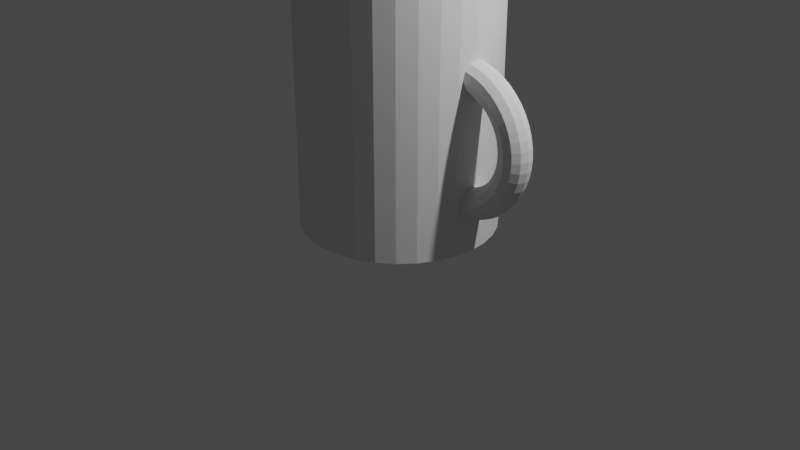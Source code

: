 # Source: study-room.blend  (saved by Blender 2.83.20; exported with 4.5.12 LTS)
import bpy
from mathutils import Matrix  # noqa: F401  (used for matrix-valued properties, if any)

bpy.ops.wm.read_factory_settings(use_empty=True)
scene = bpy.context.scene
scene.name = 'Scene'

# ---- collections
col_collection = bpy.data.collections.new('Collection'); scene.collection.children.link(col_collection)

# ---- node groups
ng_auto_smooth = bpy.data.node_groups.new('Auto Smooth', 'GeometryNodeTree')
_s = ng_auto_smooth.interface.new_socket(name='Geometry', in_out='OUTPUT', socket_type='NodeSocketGeometry')
_s = ng_auto_smooth.interface.new_socket(name='Geometry', in_out='INPUT', socket_type='NodeSocketGeometry')
_s = ng_auto_smooth.interface.new_socket(name='Angle', in_out='INPUT', socket_type='NodeSocketFloat')
_s.subtype = 'ANGLE'
_s.min_value = 0.0
_s.max_value = 3.142
ng_auto_smooth.is_modifier = True
_N = ng_auto_smooth.nodes; _L = ng_auto_smooth.links
n0 = _N.new('NodeGroupOutput'); n0.name = 'Group Output'; n0.location = (480, -100)
n1 = _N.new('NodeGroupInput'); n1.name = 'Group Input'; n1.location = (-420, -300)
n2 = _N.new('NodeGroupInput'); n2.name = 'Group Input.001'; n2.location = (-60, -100)
n3 = _N.new('GeometryNodeSetShadeSmooth'); n3.name = 'Set Shade Smooth'; n3.location = (120, -100)
n3.domain = 'EDGE'
n4 = _N.new('GeometryNodeSetShadeSmooth'); n4.name = 'Set Shade Smooth.001'; n4.location = (300, -100)
n5 = _N.new('GeometryNodeInputMeshEdgeAngle'); n5.name = 'Edge Angle'; n5.location = (-420, -220)
n6 = _N.new('GeometryNodeInputEdgeSmooth'); n6.name = 'Is Edge Smooth'; n6.location = (-60, -160)
n7 = _N.new('GeometryNodeInputShadeSmooth'); n7.name = 'Is Face Smooth'; n7.location = (-240, -340)
n8 = _N.new('FunctionNodeBooleanMath'); n8.name = 'Boolean Math'; n8.location = (-60, -220)
n9 = _N.new('FunctionNodeCompare'); n9.name = 'Compare'; n9.location = (-240, -180)
n9.operation = 'LESS_EQUAL'
_L.new(n5.outputs[0], n9.inputs[0])
_L.new(n4.outputs[0], n0.inputs[0])
_L.new(n1.outputs[1], n9.inputs[1])
_L.new(n9.outputs[0], n8.inputs[0])
_L.new(n7.outputs[0], n8.inputs[1])
_L.new(n2.outputs[0], n3.inputs[0])
_L.new(n6.outputs[0], n3.inputs[1])
_L.new(n3.outputs[0], n4.inputs[0])
_L.new(n8.outputs[0], n3.inputs[2])
n0.is_active_output = True

# ---- world
world_world = bpy.data.worlds.new('World'); scene.world = world_world
world_world.use_nodes = True; world_world.node_tree.nodes.clear()
_N = world_world.node_tree.nodes; _L = world_world.node_tree.links
n0 = _N.new('ShaderNodeOutputWorld'); n0.name = 'World Output'; n0.location = (300, 300)
n1 = _N.new('ShaderNodeBackground'); n1.name = 'Background'; n1.location = (10, 300)
n1.inputs[0].default_value = (0.05088, 0.05088, 0.05088, 1.0)
_L.new(n1.outputs[0], n0.inputs[0])
n0.is_active_output = True
world_world.color = (0.05088, 0.05088, 0.05088)
world_world.use_sun_shadow = False
world_world.sun_shadow_jitter_overblur = 0.0

# ---- cameras
cam_camera = bpy.data.cameras.new('Camera')
cam_camera.clip_end = 100.0
cam_camera.ortho_scale = 7.314

# ---- lights
light_light = bpy.data.lights.new('Light', 'POINT')
light_light.transmission_factor = 0.0
light_light.energy = 1000.0
light_light.shadow_soft_size = 0.1
light_light.shadow_maximum_resolution = 0.006
light_light.use_absolute_resolution = True

# ---- meshes
me_torus = bpy.data.meshes.new('Torus')
me_torus.from_pydata([(0.0, 0.1506, -1.348), (0.2629, 0.1506, -1.322), (0.5157, 0.1506, -1.245), (0.7487, 0.1506, -1.121), (0.9529, 0.1506, -0.9529), (1.121, 0.1506, -0.7487), (1.245, 0.1506, -0.5157), (1.322, 0.1506, -0.2629), (1.348, 0.1506, -1.083e-07), (1.322, 0.1506, 0.2629), (1.245, 0.1506, 0.5157), (1.121, 0.1506, 0.7487), (0.9529, 0.1506, 0.9529), (0.7487, 0.1506, 1.121), (0.5157, 0.1506, 1.245), (0.2629, 0.1506, 1.322), (-4.768e-07, 0.1506, 1.348), (-0.2629, 0.1506, 1.322), (-0.5157, 0.1506, 1.245), (-0.7487, 0.1506, 1.121), (-0.9529, 0.1506, 0.9529), (-1.121, 0.1506, 0.7487), (-1.245, 0.1506, 0.5157), (-1.322, 0.1506, 0.2629), (-1.348, 0.1506, -1.308e-06), (-1.322, 0.1506, -0.2629), (-1.245, 0.1506, -0.5157), (-1.121, 0.1506, -0.7487), (-0.9529, 0.1506, -0.9529), (-0.7487, 0.1506, -1.121), (-0.5157, 0.1506, -1.245), (-0.2629, 0.1506, -1.322), (0.0, 0.02965, -1.582), (0.0, 4.103, -1.582), (0.3086, 0.02965, -1.552), (0.3086, 4.103, -1.552), (0.6054, 0.02965, -1.461), (0.6054, 4.103, -1.461), (0.8789, 0.02965, -1.315), (0.8789, 4.103, -1.315), (1.119, 0.02965, -1.119), (1.119, 4.103, -1.119), (1.315, 0.02965, -0.8789), (1.315, 4.103, -0.8789), (1.461, 0.02965, -0.6054), (1.461, 4.103, -0.6054), (1.552, 0.02965, -0.3086), (1.552, 4.103, -0.3086), (1.582, 0.02965, -1.207e-07), (1.582, 4.103, -2.988e-07), (1.552, 0.02965, 0.3086), (1.552, 4.103, 0.3086), (1.461, 0.02965, 0.6054), (1.461, 4.103, 0.6054), (1.315, 0.02965, 0.8789), (1.315, 4.103, 0.8789), (1.119, 0.02965, 1.119), (1.119, 4.103, 1.119), (0.8789, 0.02965, 1.315), (0.8789, 4.103, 1.315), (0.6054, 0.02965, 1.461), (0.6054, 4.103, 1.461), (0.3086, 0.02965, 1.552), (0.3086, 4.103, 1.552), (-4.768e-07, 0.02965, 1.582), (-4.768e-07, 4.103, 1.582), (-0.3086, 0.02965, 1.552), (-0.3086, 4.103, 1.552), (-0.6054, 0.02965, 1.461), (-0.6054, 4.103, 1.461), (-0.8789, 0.02965, 1.315), (-0.8789, 4.103, 1.315), (-1.119, 0.02965, 1.119), (-1.119, 4.103, 1.119), (-1.315, 0.02965, 0.8789), (-1.315, 4.103, 0.8789), (-1.461, 0.02965, 0.6054), (-1.461, 4.103, 0.6054), (-1.552, 0.02965, 0.3086), (-1.552, 4.103, 0.3086), (-1.582, 0.02965, -1.529e-06), (-1.582, 4.103, -1.707e-06), (-1.552, 0.02965, -0.3086), (-1.552, 4.103, -0.3086), (-1.461, 0.02965, -0.6054), (-1.461, 4.103, -0.6054), (-1.315, 0.02965, -0.8789), (-1.315, 4.103, -0.8789), (-1.119, 0.02965, -1.119), (-1.119, 4.103, -1.119), (-0.8789, 0.02965, -1.315), (-0.8789, 4.103, -1.315), (-0.6054, 0.02965, -1.461), (-0.6054, 4.103, -1.461), (-0.3086, 0.02965, -1.552), (-0.3086, 4.103, -1.552), (-1.245, 4.103, -0.5157), (-1.121, 4.103, -0.7487), (0.5157, 4.103, -1.245), (0.2629, 4.103, -1.322), (-1.322, 4.103, -0.2629), (0.9529, 4.103, -0.9529), (0.7487, 4.103, 1.121), (0.5157, 4.103, 1.245), (1.121, 4.103, -0.7487), (0.2629, 4.103, 1.322), (-0.5157, 4.103, 1.245), (-1.348, 4.103, -1.481e-06), (-0.5157, 4.103, -1.245), (-0.7487, 4.103, 1.121), (1.322, 4.103, 0.2629), (0.9529, 4.103, 0.9529), (1.245, 4.103, 0.5157), (1.348, 4.103, -2.811e-07), (-0.9529, 4.103, -0.9529), (-0.7487, 4.103, -1.121), (-4.768e-07, 4.103, 1.348), (0.0, 4.103, -1.348), (1.322, 4.103, -0.2629), (0.7487, 4.103, -1.121), (1.245, 4.103, -0.5157), (-1.245, 4.103, 0.5157), (-1.121, 4.103, 0.7487), (-1.322, 4.103, 0.2629), (-0.9529, 4.103, 0.9529), (-0.2629, 4.103, 1.322), (1.121, 4.103, 0.7487), (-0.2629, 4.103, -1.322), (2.606, 1.791, 2.437e-07), (2.573, 1.791, 0.125), (2.481, 1.791, 0.2165), (2.356, 1.791, 0.25), (2.231, 1.791, 0.2165), (2.14, 1.791, 0.125), (2.106, 1.791, 2.437e-07), (2.14, 1.791, -0.125), (2.231, 1.791, -0.2165), (2.356, 1.791, -0.25), (2.481, 1.791, -0.2165), (2.573, 1.791, -0.125), (2.596, 1.954, 2.437e-07), (2.562, 1.95, 0.125), (2.472, 1.938, 0.2165), (2.348, 1.921, 0.25), (2.224, 1.905, 0.2165), (2.133, 1.893, 0.125), (2.1, 1.889, 2.437e-07), (2.133, 1.893, -0.125), (2.224, 1.905, -0.2165), (2.348, 1.921, -0.25), (2.472, 1.938, -0.2165), (2.562, 1.95, -0.125), (2.564, 2.114, 2.437e-07), (2.531, 2.106, 0.125), (2.443, 2.082, 0.2165), (2.322, 2.05, 0.25), (2.201, 2.017, 0.2165), (2.113, 1.994, 0.125), (2.081, 1.985, 2.437e-07), (2.113, 1.994, -0.125), (2.201, 2.017, -0.2165), (2.322, 2.05, -0.25), (2.443, 2.082, -0.2165), (2.531, 2.106, -0.125), (2.511, 2.269, 2.437e-07), (2.48, 2.256, 0.125), (2.396, 2.221, 0.2165), (2.28, 2.174, 0.25), (2.165, 2.126, 0.2165), (2.08, 2.091, 0.125), (2.049, 2.078, 2.437e-07), (2.08, 2.091, -0.125), (2.165, 2.126, -0.2165), (2.28, 2.174, -0.25), (2.396, 2.221, -0.2165), (2.48, 2.256, -0.125), (2.439, 2.416, 2.437e-07), (2.41, 2.399, 0.125), (2.331, 2.353, 0.2165), (2.222, 2.291, 0.25), (2.114, 2.228, 0.2165), (2.035, 2.183, 0.125), (2.006, 2.166, 2.437e-07), (2.035, 2.183, -0.125), (2.114, 2.228, -0.2165), (2.222, 2.291, -0.25), (2.331, 2.353, -0.2165), (2.41, 2.399, -0.125), (2.348, 2.552, 2.437e-07), (2.321, 2.531, 0.125), (2.249, 2.476, 0.2165), (2.15, 2.4, 0.25), (2.05, 2.324, 0.2165), (1.978, 2.268, 0.125), (1.951, 2.247, 2.437e-07), (1.978, 2.268, -0.125), (2.05, 2.324, -0.2165), (2.15, 2.4, -0.25), (2.249, 2.476, -0.2165), (2.321, 2.531, -0.125), (2.24, 2.675, 2.437e-07), (2.216, 2.651, 0.125), (2.152, 2.586, 0.2165), (2.063, 2.498, 0.25), (1.975, 2.41, 0.2165), (1.91, 2.345, 0.125), (1.887, 2.321, 2.437e-07), (1.91, 2.345, -0.125), (1.975, 2.41, -0.2165), (2.063, 2.498, -0.25), (2.152, 2.586, -0.2165), (2.216, 2.651, -0.125), (2.117, 2.783, 2.437e-07), (2.097, 2.756, 0.125), (2.041, 2.683, 0.2165), (1.965, 2.584, 0.25), (1.889, 2.485, 0.2165), (1.833, 2.413, 0.125), (1.813, 2.386, 2.437e-07), (1.833, 2.413, -0.125), (1.889, 2.485, -0.2165), (1.965, 2.584, -0.25), (2.041, 2.683, -0.2165), (2.097, 2.756, -0.125), (1.981, 2.873, 2.437e-07), (1.965, 2.844, 0.125), (1.919, 2.765, 0.2165), (1.856, 2.657, 0.25), (1.794, 2.549, 0.2165), (1.748, 2.469, 0.125), (1.731, 2.44, 2.437e-07), (1.748, 2.469, -0.125), (1.794, 2.549, -0.2165), (1.856, 2.657, -0.25), (1.919, 2.765, -0.2165), (1.965, 2.844, -0.125), (1.835, 2.946, 2.437e-07), (1.822, 2.915, 0.125), (1.787, 2.83, 0.2165), (1.739, 2.715, 0.25), (1.691, 2.599, 0.2165), (1.656, 2.515, 0.125), (1.643, 2.484, 2.437e-07), (1.656, 2.515, -0.125), (1.691, 2.599, -0.2165), (1.739, 2.715, -0.25), (1.787, 2.83, -0.2165), (1.822, 2.915, -0.125), (1.68, 2.998, 2.437e-07), (1.671, 2.966, 0.125), (1.647, 2.878, 0.2165), (1.615, 2.757, 0.25), (1.583, 2.636, 0.2165), (1.583, 2.636, -0.2165), (1.615, 2.757, -0.25), (1.647, 2.878, -0.2165), (1.671, 2.966, -0.125), (1.68, 0.5835, 2.437e-07), (1.671, 0.6159, 0.125), (1.647, 0.7043, 0.2165), (1.615, 0.825, 0.25), (1.583, 0.9457, 0.2165), (1.583, 0.9457, -0.2165), (1.615, 0.825, -0.25), (1.647, 0.7043, -0.2165), (1.671, 0.6159, -0.125), (1.835, 0.6361, 2.437e-07), (1.822, 0.667, 0.125), (1.787, 0.7516, 0.2165), (1.739, 0.867, 0.25), (1.691, 0.9825, 0.2165), (1.656, 1.067, 0.125), (1.643, 1.098, 2.437e-07), (1.656, 1.067, -0.125), (1.691, 0.9825, -0.2165), (1.739, 0.867, -0.25), (1.787, 0.7516, -0.2165), (1.822, 0.667, -0.125), (1.981, 0.7084, 2.437e-07), (1.965, 0.7374, 0.125), (1.919, 0.8166, 0.2165), (1.856, 0.9249, 0.25), (1.794, 1.033, 0.2165), (1.748, 1.112, 0.125), (1.731, 1.141, 2.437e-07), (1.748, 1.112, -0.125), (1.794, 1.033, -0.2165), (1.856, 0.9249, -0.25), (1.919, 0.8166, -0.2165), (1.965, 0.7374, -0.125), (2.117, 0.7992, 2.437e-07), (2.097, 0.8258, 0.125), (2.041, 0.8984, 0.2165), (1.965, 0.9976, 0.25), (1.889, 1.097, 0.2165), (1.833, 1.169, 0.125), (1.813, 1.196, 2.437e-07), (1.833, 1.169, -0.125), (1.889, 1.097, -0.2165), (1.965, 0.9976, -0.25), (2.041, 0.8984, -0.2165), (2.097, 0.8258, -0.125), (2.24, 0.907, 2.437e-07), (2.216, 0.9307, 0.125), (2.152, 0.9954, 0.2165), (2.063, 1.084, 0.25), (1.975, 1.172, 0.2165), (1.91, 1.237, 0.125), (1.887, 1.261, 2.437e-07), (1.91, 1.237, -0.125), (1.975, 1.172, -0.2165), (2.063, 1.084, -0.25), (2.152, 0.9954, -0.2165), (2.216, 0.9307, -0.125), (2.348, 1.03, 2.437e-07), (2.321, 1.05, 0.125), (2.249, 1.106, 0.2165), (2.15, 1.182, 0.25), (2.05, 1.258, 0.2165), (1.978, 1.314, 0.125), (1.951, 1.334, 2.437e-07), (1.978, 1.314, -0.125), (2.05, 1.258, -0.2165), (2.15, 1.182, -0.25), (2.249, 1.106, -0.2165), (2.321, 1.05, -0.125), (2.439, 1.166, 2.437e-07), (2.41, 1.183, 0.125), (2.331, 1.228, 0.2165), (2.222, 1.291, 0.25), (2.114, 1.353, 0.2165), (2.035, 1.399, 0.125), (2.006, 1.416, 2.437e-07), (2.035, 1.399, -0.125), (2.114, 1.353, -0.2165), (2.222, 1.291, -0.25), (2.331, 1.228, -0.2165), (2.41, 1.183, -0.125), (2.511, 1.313, 2.437e-07), (2.48, 1.325, 0.125), (2.396, 1.36, 0.2165), (2.28, 1.408, 0.25), (2.165, 1.456, 0.2165), (2.08, 1.491, 0.125), (2.049, 1.504, 2.437e-07), (2.08, 1.491, -0.125), (2.165, 1.456, -0.2165), (2.28, 1.408, -0.25), (2.396, 1.36, -0.2165), (2.48, 1.325, -0.125), (2.564, 1.467, 2.437e-07), (2.531, 1.476, 0.125), (2.443, 1.5, 0.2165), (2.322, 1.532, 0.25), (2.201, 1.564, 0.2165), (2.113, 1.588, 0.125), (2.081, 1.597, 2.437e-07), (2.113, 1.588, -0.125), (2.201, 1.564, -0.2165), (2.322, 1.532, -0.25), (2.443, 1.5, -0.2165), (2.531, 1.476, -0.125), (2.596, 1.628, 2.437e-07), (2.562, 1.632, 0.125), (2.472, 1.644, 0.2165), (2.348, 1.66, 0.25), (2.224, 1.677, 0.2165), (2.133, 1.689, 0.125), (2.1, 1.693, 2.437e-07), (2.133, 1.689, -0.125), (2.224, 1.677, -0.2165), (2.348, 1.66, -0.25), (2.472, 1.644, -0.2165), (2.562, 1.632, -0.125), (1.561, 2.895, 0.2165), (1.57, 2.986, 0.125), (1.557, 2.768, 0.25), (1.57, 2.544, 0.125), (1.561, 2.641, 0.2165), (1.567, 2.576, 0.1544), (1.557, 0.8135, 0.25), (1.582, 3.018, -2.513e-07), (1.582, 2.505, -2.289e-07), (1.57, 1.038, 0.125), (1.567, 1.006, 0.1544), (1.561, 0.687, 0.2165), (1.57, 0.5957, 0.125), (1.582, 0.564, -1.441e-07), (1.582, 1.077, -1.665e-07), (1.561, 0.9413, 0.2165), (1.57, 2.986, -0.125), (1.561, 2.895, -0.2165), (1.57, 2.544, -0.125), (1.567, 2.576, -0.1544), (1.557, 2.768, -0.25), (1.561, 2.641, -0.2165), (1.57, 1.038, -0.125), (1.567, 1.006, -0.1544), (1.561, 0.9413, -0.2165), (1.557, 0.8135, -0.25), (1.561, 0.687, -0.2165), (1.57, 0.5957, -0.125), (1.574, 2.997, 0.08381), (1.57, 2.559, 0.117), (1.57, 2.542, 0.1183), (1.574, 1.053, -0.07752), (1.574, 1.042, -0.07668), (1.578, 0.5745, -0.04128), (1.561, 2.893, -0.217), (1.57, 2.542, 0.1183), (1.578, 0.5745, -0.04128), (1.574, 2.997, 0.08381), (1.557, 0.8112, 0.2494), (1.574, 1.053, -0.07752), (1.557, 0.8177, 0.2489), (1.582, 2.505, -2.289e-07), (1.563, 2.619, -0.1962)], [(375, 402), (379, 403), (377, 404), (380, 389), (381, 402), (402, 403), (404, 403), (382, 404), (385, 380), (405, 406), (407, 406), (394, 391), (395, 393), (397, 406), (388, 382)], [(0, 1, 99, 117), (1, 2, 98, 99), (2, 3, 119, 98), (3, 4, 101, 119), (4, 5, 104, 101), (5, 6, 120, 104), (6, 7, 118, 120), (7, 8, 113, 118), (8, 9, 110, 113), (9, 10, 112, 110), (10, 11, 126, 112), (11, 12, 111, 126), (12, 13, 102, 111), (13, 14, 103, 102), (14, 15, 105, 103), (15, 16, 116, 105), (16, 17, 125, 116), (17, 18, 106, 125), (18, 19, 109, 106), (19, 20, 124, 109), (20, 21, 122, 124), (21, 22, 121, 122), (22, 23, 123, 121), (23, 24, 107, 123), (24, 25, 100, 107), (25, 26, 96, 100), (26, 27, 97, 96), (27, 28, 114, 97), (28, 29, 115, 114), (29, 30, 108, 115), (30, 31, 127, 108), (31, 0, 117, 127), (0, 31, 30, 29, 28, 27, 26, 25, 24, 23, 22, 21, 20, 19, 18, 17, 16, 15, 14, 13, 12, 11, 10, 9, 8, 7, 6, 5, 4, 3, 2, 1), (32, 33, 35, 34), (34, 35, 37, 36), (36, 37, 39, 38), (38, 39, 41, 40), (40, 41, 43, 42), (42, 43, 45, 44), (44, 45, 47, 46), (46, 47, 49, 381, 415, 388, 405, 396, 397, 398, 399, 400, 401, 407, 387, 48), (48, 415, 381, 49, 51, 50), (50, 51, 53, 52), (52, 53, 55, 54), (54, 55, 57, 56), (56, 57, 59, 58), (58, 59, 61, 60), (60, 61, 63, 62), (62, 63, 65, 64), (64, 65, 67, 66), (66, 67, 69, 68), (68, 69, 71, 70), (70, 71, 73, 72), (72, 73, 75, 74), (74, 75, 77, 76), (76, 77, 79, 78), (78, 79, 81, 80), (80, 81, 83, 82), (82, 83, 85, 84), (84, 85, 87, 86), (86, 87, 89, 88), (88, 89, 91, 90), (90, 91, 93, 92), (35, 33, 95, 93, 91, 89, 87, 85, 83, 81, 107, 100, 96, 97, 114, 115, 108, 127, 117, 99, 98, 119, 101, 104, 120, 118, 113, 49, 47, 45, 43, 41, 39, 37), (92, 93, 95, 94), (94, 95, 33, 32), (32, 34, 36, 38, 40, 42, 44, 46, 48, 50, 52, 54, 56, 58, 60, 62, 64, 66, 68, 70, 72, 74, 76, 78, 80, 82, 84, 86, 88, 90, 92, 94), (49, 113, 110, 112, 126, 111, 102, 103, 105, 116, 125, 106, 109, 124, 122, 121, 123, 107, 81, 79, 77, 75, 73, 71, 69, 67, 65, 63, 61, 59, 57, 55, 53, 51), (128, 140, 141, 129), (129, 141, 142, 130), (130, 142, 143, 131), (131, 143, 144, 132), (132, 144, 145, 133), (133, 145, 146, 134), (134, 146, 147, 135), (135, 147, 148, 136), (136, 148, 149, 137), (137, 149, 150, 138), (138, 150, 151, 139), (139, 151, 140, 128), (140, 152, 153, 141), (141, 153, 154, 142), (142, 154, 155, 143), (143, 155, 156, 144), (144, 156, 157, 145), (145, 157, 158, 146), (146, 158, 159, 147), (147, 159, 160, 148), (148, 160, 161, 149), (149, 161, 162, 150), (150, 162, 163, 151), (151, 163, 152, 140), (152, 164, 165, 153), (153, 165, 166, 154), (154, 166, 167, 155), (155, 167, 168, 156), (156, 168, 169, 157), (157, 169, 170, 158), (158, 170, 171, 159), (159, 171, 172, 160), (160, 172, 173, 161), (161, 173, 174, 162), (162, 174, 175, 163), (163, 175, 164, 152), (164, 176, 177, 165), (165, 177, 178, 166), (166, 178, 179, 167), (167, 179, 180, 168), (168, 180, 181, 169), (169, 181, 182, 170), (170, 182, 183, 171), (171, 183, 184, 172), (172, 184, 185, 173), (173, 185, 186, 174), (174, 186, 187, 175), (175, 187, 176, 164), (176, 188, 189, 177), (177, 189, 190, 178), (178, 190, 191, 179), (179, 191, 192, 180), (180, 192, 193, 181), (181, 193, 194, 182), (182, 194, 195, 183), (183, 195, 196, 184), (184, 196, 197, 185), (185, 197, 198, 186), (186, 198, 199, 187), (187, 199, 188, 176), (188, 200, 201, 189), (189, 201, 202, 190), (190, 202, 203, 191), (191, 203, 204, 192), (192, 204, 205, 193), (193, 205, 206, 194), (194, 206, 207, 195), (195, 207, 208, 196), (196, 208, 209, 197), (197, 209, 210, 198), (198, 210, 211, 199), (199, 211, 200, 188), (200, 212, 213, 201), (201, 213, 214, 202), (202, 214, 215, 203), (203, 215, 216, 204), (204, 216, 217, 205), (205, 217, 218, 206), (206, 218, 219, 207), (207, 219, 220, 208), (208, 220, 221, 209), (209, 221, 222, 210), (210, 222, 223, 211), (211, 223, 212, 200), (212, 224, 225, 213), (213, 225, 226, 214), (214, 226, 227, 215), (215, 227, 228, 216), (216, 228, 229, 217), (217, 229, 230, 218), (218, 230, 231, 219), (219, 231, 232, 220), (220, 232, 233, 221), (221, 233, 234, 222), (222, 234, 235, 223), (223, 235, 224, 212), (224, 236, 237, 225), (225, 237, 238, 226), (226, 238, 239, 227), (227, 239, 240, 228), (228, 240, 241, 229), (229, 241, 242, 230), (230, 242, 243, 231), (231, 243, 244, 232), (232, 244, 245, 233), (233, 245, 246, 234), (234, 246, 247, 235), (235, 247, 236, 224), (236, 248, 249, 237), (237, 249, 250, 238), (238, 250, 251, 239), (239, 251, 252, 240), (240, 252, 379, 377, 241), (241, 377, 409, 382, 242), (242, 382, 392, 243), (243, 392, 393, 253, 244), (244, 253, 254, 245), (245, 254, 255, 246), (246, 255, 256, 247), (247, 256, 248, 236), (248, 381, 411, 375, 249), (249, 375, 374, 250), (250, 374, 376, 251), (251, 376, 378, 252), (252, 378, 379), (253, 395, 394, 254), (254, 394, 408, 391, 255), (255, 391, 390, 256), (256, 390, 381, 248), (257, 266, 267, 258), (258, 267, 268, 259), (259, 268, 269, 260), (260, 269, 270, 261), (261, 270, 271, 383, 384), (262, 274, 275, 263), (263, 275, 276, 264), (264, 276, 277, 265), (265, 277, 266, 257), (266, 278, 279, 267), (267, 279, 280, 268), (268, 280, 281, 269), (269, 281, 282, 270), (270, 282, 283, 271), (271, 283, 284, 272), (272, 284, 285, 273), (273, 285, 286, 274), (274, 286, 287, 275), (275, 287, 288, 276), (276, 288, 289, 277), (277, 289, 278, 266), (278, 290, 291, 279), (279, 291, 292, 280), (280, 292, 293, 281), (281, 293, 294, 282), (282, 294, 295, 283), (283, 295, 296, 284), (284, 296, 297, 285), (285, 297, 298, 286), (286, 298, 299, 287), (287, 299, 300, 288), (288, 300, 301, 289), (289, 301, 290, 278), (290, 302, 303, 291), (291, 303, 304, 292), (292, 304, 305, 293), (293, 305, 306, 294), (294, 306, 307, 295), (295, 307, 308, 296), (296, 308, 309, 297), (297, 309, 310, 298), (298, 310, 311, 299), (299, 311, 312, 300), (300, 312, 313, 301), (301, 313, 302, 290), (302, 314, 315, 303), (303, 315, 316, 304), (304, 316, 317, 305), (305, 317, 318, 306), (306, 318, 319, 307), (307, 319, 320, 308), (308, 320, 321, 309), (309, 321, 322, 310), (310, 322, 323, 311), (311, 323, 324, 312), (312, 324, 325, 313), (313, 325, 314, 302), (314, 326, 327, 315), (315, 327, 328, 316), (316, 328, 329, 317), (317, 329, 330, 318), (318, 330, 331, 319), (319, 331, 332, 320), (320, 332, 333, 321), (321, 333, 334, 322), (322, 334, 335, 323), (323, 335, 336, 324), (324, 336, 337, 325), (325, 337, 326, 314), (326, 338, 339, 327), (327, 339, 340, 328), (328, 340, 341, 329), (329, 341, 342, 330), (330, 342, 343, 331), (331, 343, 344, 332), (332, 344, 345, 333), (333, 345, 346, 334), (334, 346, 347, 335), (335, 347, 348, 336), (336, 348, 349, 337), (337, 349, 338, 326), (338, 350, 351, 339), (339, 351, 352, 340), (340, 352, 353, 341), (341, 353, 354, 342), (342, 354, 355, 343), (343, 355, 356, 344), (344, 356, 357, 345), (345, 357, 358, 346), (346, 358, 359, 347), (347, 359, 360, 348), (348, 360, 361, 349), (349, 361, 350, 338), (350, 362, 363, 351), (351, 363, 364, 352), (352, 364, 365, 353), (353, 365, 366, 354), (354, 366, 367, 355), (355, 367, 368, 356), (356, 368, 369, 357), (357, 369, 370, 358), (358, 370, 371, 359), (359, 371, 372, 360), (360, 372, 373, 361), (361, 373, 362, 350), (362, 128, 129, 363), (363, 129, 130, 364), (364, 130, 131, 365), (365, 131, 132, 366), (366, 132, 133, 367), (367, 133, 134, 368), (368, 134, 135, 369), (369, 135, 136, 370), (370, 136, 137, 371), (371, 137, 138, 372), (372, 138, 139, 373), (373, 139, 128, 362), (389, 414, 380, 260, 261), (396, 413, 388, 272, 273), (399, 398, 262, 263), (397, 396, 273, 274, 262), (401, 400, 264, 265), (387, 410, 401, 265, 257), (398, 397, 262), (388, 383, 271, 272), (385, 386, 258, 259), (380, 412, 385, 259, 260), (381, 382, 409, 377, 379, 378, 376, 374, 375, 411), (388, 387, 386, 385, 384, 383), (400, 399, 263, 264), (393, 416, 395, 253), (386, 387, 257, 258), (387, 388, 413, 396, 397, 398, 399, 400, 401, 410), (382, 381, 390, 391, 393, 392), (384, 389, 261), (48, 387, 388, 415), (387, 407, 401, 400, 399, 398, 397, 396, 405, 388), (391, 408, 394, 395, 416, 393), (384, 385, 412, 380, 414, 389)])
_uv = me_torus.uv_layers.new(name='UVMap')
_uv.uv.foreach_set('vector', [1.0, 0.5, 0.9688, 0.5, 0.9688, 0.8795, 1.0, 0.8795, 0.9688, 0.5, 0.9375, 0.5, 0.9375, 0.8795, 0.9688, 0.8795, 0.9375, 0.5, 0.9062, 0.5, 0.9062, 0.8795, 0.9375, 0.8795, 0.9062, 0.5, 0.875, 0.5, 0.875, 0.8795, 0.9062, 0.8795, 0.875, 0.5, 0.8438, 0.5, 0.8438, 0.8795, 0.875, 0.8795, 0.8438, 0.5, 0.8125, 0.5, 0.8125, 0.8795, 0.8438, 0.8795, 0.8125, 0.5, 0.7812, 0.5, 0.7812, 0.8795, 0.8125, 0.8795, 0.7812, 0.5, 0.75, 0.5, 0.75, 0.8795, 0.7812, 0.8795, 0.75, 0.5, 0.7188, 0.5, 0.7188, 0.8795, 0.75, 0.8795, 0.7188, 0.5, 0.6875, 0.5, 0.6875, 0.8795, 0.7188, 0.8795, 0.6875, 0.5, 0.6562, 0.5, 0.6562, 0.8795, 0.6875, 0.8795, 0.6562, 0.5, 0.625, 0.5, 0.625, 0.8795, 0.6562, 0.8795, 0.625, 0.5, 0.5938, 0.5, 0.5938, 0.8795, 0.625, 0.8795, 0.5938, 0.5, 0.5625, 0.5, 0.5625, 0.8795, 0.5938, 0.8795, 0.5625, 0.5, 0.5312, 0.5, 0.5312, 0.8795, 0.5625, 0.8795, 0.5312, 0.5, 0.5, 0.5, 0.5, 0.8795, 0.5312, 0.8795, 0.5, 0.5, 0.4688, 0.5, 0.4688, 0.8795, 0.5, 0.8795, 0.4688, 0.5, 0.4375, 0.5, 0.4375, 0.8795, 0.4688, 0.8795, 0.4375, 0.5, 0.4062, 0.5, 0.4062, 0.8795, 0.4375, 0.8795, 0.4062, 0.5, 0.375, 0.5, 0.375, 0.8795, 0.4062, 0.8795, 0.375, 0.5, 0.3438, 0.5, 0.3438, 0.8795, 0.375, 0.8795, 0.3438, 0.5, 0.3125, 0.5, 0.3125, 0.8795, 0.3438, 0.8795, 0.3125, 0.5, 0.2812, 0.5, 0.2812, 0.8795, 0.3125, 0.8795, 0.2812, 0.5, 0.25, 0.5, 0.25, 0.8795, 0.2812, 0.8795, 0.25, 0.5, 0.2188, 0.5, 0.2188, 0.8795, 0.25, 0.8795, 0.2188, 0.5, 0.1875, 0.5, 0.1875, 0.8795, 0.2188, 0.8795, 0.1875, 0.5, 0.1562, 0.5, 0.1562, 0.8795, 0.1875, 0.8795, 0.1562, 0.5, 0.125, 0.5, 0.125, 0.8795, 0.1562, 0.8795, 0.125, 0.5, 0.09375, 0.5, 0.09375, 0.8795, 0.125, 0.8795, 0.09375, 0.5, 0.0625, 0.5, 0.0625, 0.8795, 0.09375, 0.8795, 0.0625, 0.5, 0.03125, 0.5, 0.03125, 0.8795, 0.0625, 0.8795, 0.03125, 0.5, 0.0, 0.5, 0.0, 0.8795, 0.03125, 0.8795, 0.75, 0.49, 0.7032, 0.4854, 0.6582, 0.4717, 0.6167, 0.4496, 0.5803, 0.4197, 0.5504, 0.3833, 0.5283, 0.3418, 0.5146, 0.2968, 0.51, 0.25, 0.5146, 0.2032, 0.5283, 0.1582, 0.5504, 0.1167, 0.5803, 0.08029, 0.6167, 0.05045, 0.6582, 0.02827, 0.7032, 0.01461, 0.75, 0.01, 0.7968, 0.01461, 0.8418, 0.02827, 0.8833, 0.05045, 0.9197, 0.08029, 0.9496, 0.1167, 0.9717, 0.1582, 0.9854, 0.2032, 0.99, 0.25, 0.9854, 0.2968, 0.9717, 0.3418, 0.9496, 0.3833, 0.9197, 0.4197, 0.8833, 0.4496, 0.8418, 0.4717, 0.7968, 0.4854, 1.0, 0.5, 1.0, 1.0, 0.9688, 1.0, 0.9688, 0.5, 0.9688, 0.5, 0.9688, 1.0, 0.9375, 1.0, 0.9375, 0.5, 0.9375, 0.5, 0.9375, 1.0, 0.9062, 1.0, 0.9062, 0.5, 0.9062, 0.5, 0.9062, 1.0, 0.875, 1.0, 0.875, 0.5, 0.875, 0.5, 0.875, 1.0, 0.8438, 1.0, 0.8438, 0.5, 0.8438, 0.5, 0.8438, 1.0, 0.8125, 1.0, 0.8125, 0.5, 0.8125, 0.5, 0.8125, 1.0, 0.7812, 1.0, 0.7812, 0.5, 0.7812, 0.5, 0.7812, 1.0, 0.75, 1.0, 0.75, 0.8668, 0.75, 0.8038, 0.75, 0.6286, 0.7578, 0.6256, 0.7627, 0.6237, 0.7656, 0.6198, 0.7719, 0.6119, 0.7753, 0.5962, 0.7719, 0.5807, 0.7627, 0.5695, 0.7542, 0.5669, 0.75, 0.5656, 0.75, 0.5, 0.75, 0.5, 0.75, 0.8038, 0.75, 0.8668, 0.75, 1.0, 0.7188, 1.0, 0.7188, 0.5, 0.7188, 0.5, 0.7188, 1.0, 0.6875, 1.0, 0.6875, 0.5, 0.6875, 0.5, 0.6875, 1.0, 0.6562, 1.0, 0.6562, 0.5, 0.6562, 0.5, 0.6562, 1.0, 0.625, 1.0, 0.625, 0.5, 0.625, 0.5, 0.625, 1.0, 0.5938, 1.0, 0.5938, 0.5, 0.5938, 0.5, 0.5938, 1.0, 0.5625, 1.0, 0.5625, 0.5, 0.5625, 0.5, 0.5625, 1.0, 0.5312, 1.0, 0.5312, 0.5, 0.5312, 0.5, 0.5312, 1.0, 0.5, 1.0, 0.5, 0.5, 0.5, 0.5, 0.5, 1.0, 0.4688, 1.0, 0.4688, 0.5, 0.4688, 0.5, 0.4688, 1.0, 0.4375, 1.0, 0.4375, 0.5, 0.4375, 0.5, 0.4375, 1.0, 0.4062, 1.0, 0.4062, 0.5, 0.4062, 0.5, 0.4062, 1.0, 0.375, 1.0, 0.375, 0.5, 0.375, 0.5, 0.375, 1.0, 0.3438, 1.0, 0.3438, 0.5, 0.3438, 0.5, 0.3438, 1.0, 0.3125, 1.0, 0.3125, 0.5, 0.3125, 0.5, 0.3125, 1.0, 0.2812, 1.0, 0.2812, 0.5, 0.2812, 0.5, 0.2812, 1.0, 0.25, 1.0, 0.25, 0.5, 0.25, 0.5, 0.25, 1.0, 0.2188, 1.0, 0.2188, 0.5, 0.2188, 0.5, 0.2188, 1.0, 0.1875, 1.0, 0.1875, 0.5, 0.1875, 0.5, 0.1875, 1.0, 0.1562, 1.0, 0.1562, 0.5, 0.1562, 0.5, 0.1562, 1.0, 0.125, 1.0, 0.125, 0.5, 0.125, 0.5, 0.125, 1.0, 0.09375, 1.0, 0.09375, 0.5, 0.09375, 0.5, 0.09375, 1.0, 0.0625, 1.0, 0.0625, 0.5, 0.2968, 0.4854, 0.25, 0.49, 0.2032, 0.4854, 0.1582, 0.4717, 0.1167, 0.4496, 0.08029, 0.4197, 0.05045, 0.3833, 0.02827, 0.3418, 0.01461, 0.2968, 0.01, 0.25, 0.04555, 0.25, 0.04947, 0.2899, 0.06111, 0.3282, 0.08, 0.3636, 0.1054, 0.3946, 0.1364, 0.42, 0.1718, 0.4389, 0.2101, 0.4505, 0.25, 0.4545, 0.2899, 0.4505, 0.3282, 0.4389, 0.3636, 0.42, 0.3946, 0.3946, 0.42, 0.3636, 0.4389, 0.3282, 0.4505, 0.2899, 0.4545, 0.25, 0.49, 0.25, 0.4854, 0.2968, 0.4717, 0.3418, 0.4496, 0.3833, 0.4197, 0.4197, 0.3833, 0.4496, 0.3418, 0.4717, 0.0625, 0.5, 0.0625, 1.0, 0.03125, 1.0, 0.03125, 0.5, 0.03125, 0.5, 0.03125, 1.0, 0.0, 1.0, 0.0, 0.5, 0.75, 0.49, 0.7968, 0.4854, 0.8418, 0.4717, 0.8833, 0.4496, 0.9197, 0.4197, 0.9496, 0.3833, 0.9717, 0.3418, 0.9854, 0.2968, 0.99, 0.25, 0.9854, 0.2032, 0.9717, 0.1582, 0.9496, 0.1167, 0.9197, 0.08029, 0.8833, 0.05045, 0.8418, 0.02827, 0.7968, 0.01461, 0.75, 0.01, 0.7032, 0.01461, 0.6582, 0.02827, 0.6167, 0.05045, 0.5803, 0.08029, 0.5504, 0.1167, 0.5283, 0.1582, 0.5146, 0.2032, 0.51, 0.25, 0.5146, 0.2968, 0.5283, 0.3418, 0.5504, 0.3833, 0.5803, 0.4197, 0.6167, 0.4496, 0.6582, 0.4717, 0.7032, 0.4854, 0.49, 0.25, 0.4545, 0.25, 0.4505, 0.2101, 0.4389, 0.1718, 0.42, 0.1364, 0.3946, 0.1054, 0.3636, 0.08, 0.3282, 0.06111, 0.2899, 0.04947, 0.25, 0.04555, 0.2101, 0.04947, 0.1718, 0.06111, 0.1364, 0.08, 0.1054, 0.1054, 0.08, 0.1364, 0.06111, 0.1718, 0.04947, 0.2101, 0.04555, 0.25, 0.01, 0.25, 0.01461, 0.2032, 0.02827, 0.1582, 0.05045, 0.1167, 0.08029, 0.08029, 0.1167, 0.05045, 0.1582, 0.02827, 0.2032, 0.01461, 0.25, 0.01, 0.2968, 0.01461, 0.3418, 0.02827, 0.3833, 0.05045, 0.4197, 0.08029, 0.4496, 0.1167, 0.4717, 0.1582, 0.4854, 0.2032, 0.5, 0.5, 0.5208, 0.5, 0.5208, 0.5833, 0.5, 0.5833, 0.5, 0.5833, 0.5208, 0.5833, 0.5208, 0.6667, 0.5, 0.6667, 0.5, 0.6667, 0.5208, 0.6667, 0.5208, 0.75, 0.5, 0.75, 0.5, 0.75, 0.5208, 0.75, 0.5208, 0.8333, 0.5, 0.8333, 0.5, 0.8333, 0.5208, 0.8333, 0.5208, 0.9167, 0.5, 0.9167, 0.5, 0.9167, 0.5208, 0.9167, 0.5208, 1.0, 0.5, 1.0, 0.5, 2.22e-16, 0.5208, 2.22e-16, 0.5208, 0.08333, 0.5, 0.08333, 0.5, 0.08333, 0.5208, 0.08333, 0.5208, 0.1667, 0.5, 0.1667, 0.5, 0.1667, 0.5208, 0.1667, 0.5208, 0.25, 0.5, 0.25, 0.5, 0.25, 0.5208, 0.25, 0.5208, 0.3333, 0.5, 0.3333, 0.5, 0.3333, 0.5208, 0.3333, 0.5208, 0.4167, 0.5, 0.4167, 0.5, 0.4167, 0.5208, 0.4167, 0.5208, 0.5, 0.5, 0.5, 0.5208, 0.5, 0.5417, 0.5, 0.5417, 0.5833, 0.5208, 0.5833, 0.5208, 0.5833, 0.5417, 0.5833, 0.5417, 0.6667, 0.5208, 0.6667, 0.5208, 0.6667, 0.5417, 0.6667, 0.5417, 0.75, 0.5208, 0.75, 0.5208, 0.75, 0.5417, 0.75, 0.5417, 0.8333, 0.5208, 0.8333, 0.5208, 0.8333, 0.5417, 0.8333, 0.5417, 0.9167, 0.5208, 0.9167, 0.5208, 0.9167, 0.5417, 0.9167, 0.5417, 1.0, 0.5208, 1.0, 0.5208, 2.22e-16, 0.5417, 2.22e-16, 0.5417, 0.08333, 0.5208, 0.08333, 0.5208, 0.08333, 0.5417, 0.08333, 0.5417, 0.1667, 0.5208, 0.1667, 0.5208, 0.1667, 0.5417, 0.1667, 0.5417, 0.25, 0.5208, 0.25, 0.5208, 0.25, 0.5417, 0.25, 0.5417, 0.3333, 0.5208, 0.3333, 0.5208, 0.3333, 0.5417, 0.3333, 0.5417, 0.4167, 0.5208, 0.4167, 0.5208, 0.4167, 0.5417, 0.4167, 0.5417, 0.5, 0.5208, 0.5, 0.5417, 0.5, 0.5625, 0.5, 0.5625, 0.5833, 0.5417, 0.5833, 0.5417, 0.5833, 0.5625, 0.5833, 0.5625, 0.6667, 0.5417, 0.6667, 0.5417, 0.6667, 0.5625, 0.6667, 0.5625, 0.75, 0.5417, 0.75, 0.5417, 0.75, 0.5625, 0.75, 0.5625, 0.8333, 0.5417, 0.8333, 0.5417, 0.8333, 0.5625, 0.8333, 0.5625, 0.9167, 0.5417, 0.9167, 0.5417, 0.9167, 0.5625, 0.9167, 0.5625, 1.0, 0.5417, 1.0, 0.5417, 2.22e-16, 0.5625, 2.22e-16, 0.5625, 0.08333, 0.5417, 0.08333, 0.5417, 0.08333, 0.5625, 0.08333, 0.5625, 0.1667, 0.5417, 0.1667, 0.5417, 0.1667, 0.5625, 0.1667, 0.5625, 0.25, 0.5417, 0.25, 0.5417, 0.25, 0.5625, 0.25, 0.5625, 0.3333, 0.5417, 0.3333, 0.5417, 0.3333, 0.5625, 0.3333, 0.5625, 0.4167, 0.5417, 0.4167, 0.5417, 0.4167, 0.5625, 0.4167, 0.5625, 0.5, 0.5417, 0.5, 0.5625, 0.5, 0.5833, 0.5, 0.5833, 0.5833, 0.5625, 0.5833, 0.5625, 0.5833, 0.5833, 0.5833, 0.5833, 0.6667, 0.5625, 0.6667, 0.5625, 0.6667, 0.5833, 0.6667, 0.5833, 0.75, 0.5625, 0.75, 0.5625, 0.75, 0.5833, 0.75, 0.5833, 0.8333, 0.5625, 0.8333, 0.5625, 0.8333, 0.5833, 0.8333, 0.5833, 0.9167, 0.5625, 0.9167, 0.5625, 0.9167, 0.5833, 0.9167, 0.5833, 1.0, 0.5625, 1.0, 0.5625, 2.22e-16, 0.5833, 2.22e-16, 0.5833, 0.08333, 0.5625, 0.08333, 0.5625, 0.08333, 0.5833, 0.08333, 0.5833, 0.1667, 0.5625, 0.1667, 0.5625, 0.1667, 0.5833, 0.1667, 0.5833, 0.25, 0.5625, 0.25, 0.5625, 0.25, 0.5833, 0.25, 0.5833, 0.3333, 0.5625, 0.3333, 0.5625, 0.3333, 0.5833, 0.3333, 0.5833, 0.4167, 0.5625, 0.4167, 0.5625, 0.4167, 0.5833, 0.4167, 0.5833, 0.5, 0.5625, 0.5, 0.5833, 0.5, 0.6042, 0.5, 0.6042, 0.5833, 0.5833, 0.5833, 0.5833, 0.5833, 0.6042, 0.5833, 0.6042, 0.6667, 0.5833, 0.6667, 0.5833, 0.6667, 0.6042, 0.6667, 0.6042, 0.75, 0.5833, 0.75, 0.5833, 0.75, 0.6042, 0.75, 0.6042, 0.8333, 0.5833, 0.8333, 0.5833, 0.8333, 0.6042, 0.8333, 0.6042, 0.9167, 0.5833, 0.9167, 0.5833, 0.9167, 0.6042, 0.9167, 0.6042, 1.0, 0.5833, 1.0, 0.5833, 2.22e-16, 0.6042, 2.22e-16, 0.6042, 0.08333, 0.5833, 0.08333, 0.5833, 0.08333, 0.6042, 0.08333, 0.6042, 0.1667, 0.5833, 0.1667, 0.5833, 0.1667, 0.6042, 0.1667, 0.6042, 0.25, 0.5833, 0.25, 0.5833, 0.25, 0.6042, 0.25, 0.6042, 0.3333, 0.5833, 0.3333, 0.5833, 0.3333, 0.6042, 0.3333, 0.6042, 0.4167, 0.5833, 0.4167, 0.5833, 0.4167, 0.6042, 0.4167, 0.6042, 0.5, 0.5833, 0.5, 0.6042, 0.5, 0.625, 0.5, 0.625, 0.5833, 0.6042, 0.5833, 0.6042, 0.5833, 0.625, 0.5833, 0.625, 0.6667, 0.6042, 0.6667, 0.6042, 0.6667, 0.625, 0.6667, 0.625, 0.75, 0.6042, 0.75, 0.6042, 0.75, 0.625, 0.75, 0.625, 0.8333, 0.6042, 0.8333, 0.6042, 0.8333, 0.625, 0.8333, 0.625, 0.9167, 0.6042, 0.9167, 0.6042, 0.9167, 0.625, 0.9167, 0.625, 1.0, 0.6042, 1.0, 0.6042, 2.22e-16, 0.625, 2.22e-16, 0.625, 0.08333, 0.6042, 0.08333, 0.6042, 0.08333, 0.625, 0.08333, 0.625, 0.1667, 0.6042, 0.1667, 0.6042, 0.1667, 0.625, 0.1667, 0.625, 0.25, 0.6042, 0.25, 0.6042, 0.25, 0.625, 0.25, 0.625, 0.3333, 0.6042, 0.3333, 0.6042, 0.3333, 0.625, 0.3333, 0.625, 0.4167, 0.6042, 0.4167, 0.6042, 0.4167, 0.625, 0.4167, 0.625, 0.5, 0.6042, 0.5, 0.625, 0.5, 0.6458, 0.5, 0.6458, 0.5833, 0.625, 0.5833, 0.625, 0.5833, 0.6458, 0.5833, 0.6458, 0.6667, 0.625, 0.6667, 0.625, 0.6667, 0.6458, 0.6667, 0.6458, 0.75, 0.625, 0.75, 0.625, 0.75, 0.6458, 0.75, 0.6458, 0.8333, 0.625, 0.8333, 0.625, 0.8333, 0.6458, 0.8333, 0.6458, 0.9167, 0.625, 0.9167, 0.625, 0.9167, 0.6458, 0.9167, 0.6458, 1.0, 0.625, 1.0, 0.625, 2.22e-16, 0.6458, 2.22e-16, 0.6458, 0.08333, 0.625, 0.08333, 0.625, 0.08333, 0.6458, 0.08333, 0.6458, 0.1667, 0.625, 0.1667, 0.625, 0.1667, 0.6458, 0.1667, 0.6458, 0.25, 0.625, 0.25, 0.625, 0.25, 0.6458, 0.25, 0.6458, 0.3333, 0.625, 0.3333, 0.625, 0.3333, 0.6458, 0.3333, 0.6458, 0.4167, 0.625, 0.4167, 0.625, 0.4167, 0.6458, 0.4167, 0.6458, 0.5, 0.625, 0.5, 0.6458, 0.5, 0.6667, 0.5, 0.6667, 0.5833, 0.6458, 0.5833, 0.6458, 0.5833, 0.6667, 0.5833, 0.6667, 0.6667, 0.6458, 0.6667, 0.6458, 0.6667, 0.6667, 0.6667, 0.6667, 0.75, 0.6458, 0.75, 0.6458, 0.75, 0.6667, 0.75, 0.6667, 0.8333, 0.6458, 0.8333, 0.6458, 0.8333, 0.6667, 0.8333, 0.6667, 0.9167, 0.6458, 0.9167, 0.6458, 0.9167, 0.6667, 0.9167, 0.6667, 1.0, 0.6458, 1.0, 0.6458, 2.22e-16, 0.6667, 2.22e-16, 0.6667, 0.08333, 0.6458, 0.08333, 0.6458, 0.08333, 0.6667, 0.08333, 0.6667, 0.1667, 0.6458, 0.1667, 0.6458, 0.1667, 0.6667, 0.1667, 0.6667, 0.25, 0.6458, 0.25, 0.6458, 0.25, 0.6667, 0.25, 0.6667, 0.3333, 0.6458, 0.3333, 0.6458, 0.3333, 0.6667, 0.3333, 0.6667, 0.4167, 0.6458, 0.4167, 0.6458, 0.4167, 0.6667, 0.4167, 0.6667, 0.5, 0.6458, 0.5, 0.6667, 0.5, 0.6875, 0.5, 0.6875, 0.5833, 0.6667, 0.5833, 0.6667, 0.5833, 0.6875, 0.5833, 0.6875, 0.6667, 0.6667, 0.6667, 0.6667, 0.6667, 0.6875, 0.6667, 0.6875, 0.75, 0.6667, 0.75, 0.6667, 0.75, 0.6875, 0.75, 0.6875, 0.8333, 0.6667, 0.8333, 0.6667, 0.8333, 0.6875, 0.8333, 0.6875, 0.9167, 0.6667, 0.9167, 0.6667, 0.9167, 0.6875, 0.9167, 0.6875, 1.0, 0.6667, 1.0, 0.6667, 2.22e-16, 0.6875, 2.22e-16, 0.6875, 0.08333, 0.6667, 0.08333, 0.6667, 0.08333, 0.6875, 0.08333, 0.6875, 0.1667, 0.6667, 0.1667, 0.6667, 0.1667, 0.6875, 0.1667, 0.6875, 0.25, 0.6667, 0.25, 0.6667, 0.25, 0.6875, 0.25, 0.6875, 0.3333, 0.6667, 0.3333, 0.6667, 0.3333, 0.6875, 0.3333, 0.6875, 0.4167, 0.6667, 0.4167, 0.6667, 0.4167, 0.6875, 0.4167, 0.6875, 0.5, 0.6667, 0.5, 0.6875, 0.5, 0.7083, 0.5, 0.7083, 0.5833, 0.6875, 0.5833, 0.6875, 0.5833, 0.7083, 0.5833, 0.7083, 0.6667, 0.6875, 0.6667, 0.6875, 0.6667, 0.7083, 0.6667, 0.7083, 0.75, 0.6875, 0.75, 0.6875, 0.75, 0.7083, 0.75, 0.7083, 0.8333, 0.6875, 0.8333, 0.6875, 0.8333, 0.7083, 0.8333, 0.7083, 0.8899, 0.7061, 0.9167, 0.6875, 0.9167, 0.6875, 0.9167, 0.7061, 0.9167, 0.7058, 0.9212, 0.7013, 1.0, 0.6875, 1.0, 0.6875, 2.22e-16, 0.7013, 2.22e-16, 0.7061, 0.08333, 0.6875, 0.08333, 0.6875, 0.08333, 0.7061, 0.08333, 0.7083, 0.1101, 0.7083, 0.1667, 0.6875, 0.1667, 0.6875, 0.1667, 0.7083, 0.1667, 0.7083, 0.25, 0.6875, 0.25, 0.6875, 0.25, 0.7083, 0.25, 0.7083, 0.3333, 0.6875, 0.3333, 0.6875, 0.3333, 0.7083, 0.3333, 0.7083, 0.4167, 0.6875, 0.4167, 0.6875, 0.4167, 0.7083, 0.4167, 0.7083, 0.5, 0.6875, 0.5, 0.7083, 0.5, 0.7211, 0.5, 0.7216, 0.5559, 0.7219, 0.5833, 0.7083, 0.5833, 0.7083, 0.5833, 0.7219, 0.5833, 0.7209, 0.6667, 0.7083, 0.6667, 0.7083, 0.6667, 0.7209, 0.6667, 0.7177, 0.75, 0.7083, 0.75, 0.7083, 0.75, 0.7177, 0.75, 0.7125, 0.8333, 0.7083, 0.8333, 0.7083, 0.8333, 0.7125, 0.8333, 0.7083, 0.8899, 0.7083, 0.1667, 0.7125, 0.1667, 0.7177, 0.25, 0.7083, 0.25, 0.7083, 0.25, 0.7177, 0.25, 0.7208, 0.3322, 0.7209, 0.3333, 0.7083, 0.3333, 0.7083, 0.3333, 0.7209, 0.3333, 0.7219, 0.4167, 0.7083, 0.4167, 0.7083, 0.4167, 0.7219, 0.4167, 0.7211, 0.5, 0.7083, 0.5, 0.2917, 0.5, 0.3125, 0.5, 0.3125, 0.5833, 0.2917, 0.5833, 0.2917, 0.5833, 0.3125, 0.5833, 0.3125, 0.6667, 0.2917, 0.6667, 0.2917, 0.6667, 0.3125, 0.6667, 0.3125, 0.75, 0.2917, 0.75, 0.2917, 0.75, 0.3125, 0.75, 0.3125, 0.8333, 0.2917, 0.8333, 0.2917, 0.8333, 0.3125, 0.8333, 0.3125, 0.9167, 0.2939, 0.9167, 0.2917, 0.8899, 0.2917, 0.1667, 0.3125, 0.1667, 0.3125, 0.25, 0.2917, 0.25, 0.2917, 0.25, 0.3125, 0.25, 0.3125, 0.3333, 0.2917, 0.3333, 0.2917, 0.3333, 0.3125, 0.3333, 0.3125, 0.4167, 0.2917, 0.4167, 0.2917, 0.4167, 0.3125, 0.4167, 0.3125, 0.5, 0.2917, 0.5, 0.3125, 0.5, 0.3333, 0.5, 0.3333, 0.5833, 0.3125, 0.5833, 0.3125, 0.5833, 0.3333, 0.5833, 0.3333, 0.6667, 0.3125, 0.6667, 0.3125, 0.6667, 0.3333, 0.6667, 0.3333, 0.75, 0.3125, 0.75, 0.3125, 0.75, 0.3333, 0.75, 0.3333, 0.8333, 0.3125, 0.8333, 0.3125, 0.8333, 0.3333, 0.8333, 0.3333, 0.9167, 0.3125, 0.9167, 0.3125, 0.9167, 0.3333, 0.9167, 0.3333, 1.0, 0.3125, 1.0, 0.3125, 2.22e-16, 0.3333, 2.22e-16, 0.3333, 0.08333, 0.3125, 0.08333, 0.3125, 0.08333, 0.3333, 0.08333, 0.3333, 0.1667, 0.3125, 0.1667, 0.3125, 0.1667, 0.3333, 0.1667, 0.3333, 0.25, 0.3125, 0.25, 0.3125, 0.25, 0.3333, 0.25, 0.3333, 0.3333, 0.3125, 0.3333, 0.3125, 0.3333, 0.3333, 0.3333, 0.3333, 0.4167, 0.3125, 0.4167, 0.3125, 0.4167, 0.3333, 0.4167, 0.3333, 0.5, 0.3125, 0.5, 0.3333, 0.5, 0.3542, 0.5, 0.3542, 0.5833, 0.3333, 0.5833, 0.3333, 0.5833, 0.3542, 0.5833, 0.3542, 0.6667, 0.3333, 0.6667, 0.3333, 0.6667, 0.3542, 0.6667, 0.3542, 0.75, 0.3333, 0.75, 0.3333, 0.75, 0.3542, 0.75, 0.3542, 0.8333, 0.3333, 0.8333, 0.3333, 0.8333, 0.3542, 0.8333, 0.3542, 0.9167, 0.3333, 0.9167, 0.3333, 0.9167, 0.3542, 0.9167, 0.3542, 1.0, 0.3333, 1.0, 0.3333, 2.22e-16, 0.3542, 2.22e-16, 0.3542, 0.08333, 0.3333, 0.08333, 0.3333, 0.08333, 0.3542, 0.08333, 0.3542, 0.1667, 0.3333, 0.1667, 0.3333, 0.1667, 0.3542, 0.1667, 0.3542, 0.25, 0.3333, 0.25, 0.3333, 0.25, 0.3542, 0.25, 0.3542, 0.3333, 0.3333, 0.3333, 0.3333, 0.3333, 0.3542, 0.3333, 0.3542, 0.4167, 0.3333, 0.4167, 0.3333, 0.4167, 0.3542, 0.4167, 0.3542, 0.5, 0.3333, 0.5, 0.3542, 0.5, 0.375, 0.5, 0.375, 0.5833, 0.3542, 0.5833, 0.3542, 0.5833, 0.375, 0.5833, 0.375, 0.6667, 0.3542, 0.6667, 0.3542, 0.6667, 0.375, 0.6667, 0.375, 0.75, 0.3542, 0.75, 0.3542, 0.75, 0.375, 0.75, 0.375, 0.8333, 0.3542, 0.8333, 0.3542, 0.8333, 0.375, 0.8333, 0.375, 0.9167, 0.3542, 0.9167, 0.3542, 0.9167, 0.375, 0.9167, 0.375, 1.0, 0.3542, 1.0, 0.3542, 2.22e-16, 0.375, 2.22e-16, 0.375, 0.08333, 0.3542, 0.08333, 0.3542, 0.08333, 0.375, 0.08333, 0.375, 0.1667, 0.3542, 0.1667, 0.3542, 0.1667, 0.375, 0.1667, 0.375, 0.25, 0.3542, 0.25, 0.3542, 0.25, 0.375, 0.25, 0.375, 0.3333, 0.3542, 0.3333, 0.3542, 0.3333, 0.375, 0.3333, 0.375, 0.4167, 0.3542, 0.4167, 0.3542, 0.4167, 0.375, 0.4167, 0.375, 0.5, 0.3542, 0.5, 0.375, 0.5, 0.3958, 0.5, 0.3958, 0.5833, 0.375, 0.5833, 0.375, 0.5833, 0.3958, 0.5833, 0.3958, 0.6667, 0.375, 0.6667, 0.375, 0.6667, 0.3958, 0.6667, 0.3958, 0.75, 0.375, 0.75, 0.375, 0.75, 0.3958, 0.75, 0.3958, 0.8333, 0.375, 0.8333, 0.375, 0.8333, 0.3958, 0.8333, 0.3958, 0.9167, 0.375, 0.9167, 0.375, 0.9167, 0.3958, 0.9167, 0.3958, 1.0, 0.375, 1.0, 0.375, 2.22e-16, 0.3958, 2.22e-16, 0.3958, 0.08333, 0.375, 0.08333, 0.375, 0.08333, 0.3958, 0.08333, 0.3958, 0.1667, 0.375, 0.1667, 0.375, 0.1667, 0.3958, 0.1667, 0.3958, 0.25, 0.375, 0.25, 0.375, 0.25, 0.3958, 0.25, 0.3958, 0.3333, 0.375, 0.3333, 0.375, 0.3333, 0.3958, 0.3333, 0.3958, 0.4167, 0.375, 0.4167, 0.375, 0.4167, 0.3958, 0.4167, 0.3958, 0.5, 0.375, 0.5, 0.3958, 0.5, 0.4167, 0.5, 0.4167, 0.5833, 0.3958, 0.5833, 0.3958, 0.5833, 0.4167, 0.5833, 0.4167, 0.6667, 0.3958, 0.6667, 0.3958, 0.6667, 0.4167, 0.6667, 0.4167, 0.75, 0.3958, 0.75, 0.3958, 0.75, 0.4167, 0.75, 0.4167, 0.8333, 0.3958, 0.8333, 0.3958, 0.8333, 0.4167, 0.8333, 0.4167, 0.9167, 0.3958, 0.9167, 0.3958, 0.9167, 0.4167, 0.9167, 0.4167, 1.0, 0.3958, 1.0, 0.3958, 2.22e-16, 0.4167, 2.22e-16, 0.4167, 0.08333, 0.3958, 0.08333, 0.3958, 0.08333, 0.4167, 0.08333, 0.4167, 0.1667, 0.3958, 0.1667, 0.3958, 0.1667, 0.4167, 0.1667, 0.4167, 0.25, 0.3958, 0.25, 0.3958, 0.25, 0.4167, 0.25, 0.4167, 0.3333, 0.3958, 0.3333, 0.3958, 0.3333, 0.4167, 0.3333, 0.4167, 0.4167, 0.3958, 0.4167, 0.3958, 0.4167, 0.4167, 0.4167, 0.4167, 0.5, 0.3958, 0.5, 0.4167, 0.5, 0.4375, 0.5, 0.4375, 0.5833, 0.4167, 0.5833, 0.4167, 0.5833, 0.4375, 0.5833, 0.4375, 0.6667, 0.4167, 0.6667, 0.4167, 0.6667, 0.4375, 0.6667, 0.4375, 0.75, 0.4167, 0.75, 0.4167, 0.75, 0.4375, 0.75, 0.4375, 0.8333, 0.4167, 0.8333, 0.4167, 0.8333, 0.4375, 0.8333, 0.4375, 0.9167, 0.4167, 0.9167, 0.4167, 0.9167, 0.4375, 0.9167, 0.4375, 1.0, 0.4167, 1.0, 0.4167, 2.22e-16, 0.4375, 2.22e-16, 0.4375, 0.08333, 0.4167, 0.08333, 0.4167, 0.08333, 0.4375, 0.08333, 0.4375, 0.1667, 0.4167, 0.1667, 0.4167, 0.1667, 0.4375, 0.1667, 0.4375, 0.25, 0.4167, 0.25, 0.4167, 0.25, 0.4375, 0.25, 0.4375, 0.3333, 0.4167, 0.3333, 0.4167, 0.3333, 0.4375, 0.3333, 0.4375, 0.4167, 0.4167, 0.4167, 0.4167, 0.4167, 0.4375, 0.4167, 0.4375, 0.5, 0.4167, 0.5, 0.4375, 0.5, 0.4583, 0.5, 0.4583, 0.5833, 0.4375, 0.5833, 0.4375, 0.5833, 0.4583, 0.5833, 0.4583, 0.6667, 0.4375, 0.6667, 0.4375, 0.6667, 0.4583, 0.6667, 0.4583, 0.75, 0.4375, 0.75, 0.4375, 0.75, 0.4583, 0.75, 0.4583, 0.8333, 0.4375, 0.8333, 0.4375, 0.8333, 0.4583, 0.8333, 0.4583, 0.9167, 0.4375, 0.9167, 0.4375, 0.9167, 0.4583, 0.9167, 0.4583, 1.0, 0.4375, 1.0, 0.4375, 2.22e-16, 0.4583, 2.22e-16, 0.4583, 0.08333, 0.4375, 0.08333, 0.4375, 0.08333, 0.4583, 0.08333, 0.4583, 0.1667, 0.4375, 0.1667, 0.4375, 0.1667, 0.4583, 0.1667, 0.4583, 0.25, 0.4375, 0.25, 0.4375, 0.25, 0.4583, 0.25, 0.4583, 0.3333, 0.4375, 0.3333, 0.4375, 0.3333, 0.4583, 0.3333, 0.4583, 0.4167, 0.4375, 0.4167, 0.4375, 0.4167, 0.4583, 0.4167, 0.4583, 0.5, 0.4375, 0.5, 0.4583, 0.5, 0.4792, 0.5, 0.4792, 0.5833, 0.4583, 0.5833, 0.4583, 0.5833, 0.4792, 0.5833, 0.4792, 0.6667, 0.4583, 0.6667, 0.4583, 0.6667, 0.4792, 0.6667, 0.4792, 0.75, 0.4583, 0.75, 0.4583, 0.75, 0.4792, 0.75, 0.4792, 0.8333, 0.4583, 0.8333, 0.4583, 0.8333, 0.4792, 0.8333, 0.4792, 0.9167, 0.4583, 0.9167, 0.4583, 0.9167, 0.4792, 0.9167, 0.4792, 1.0, 0.4583, 1.0, 0.4583, 2.22e-16, 0.4792, 2.22e-16, 0.4792, 0.08333, 0.4583, 0.08333, 0.4583, 0.08333, 0.4792, 0.08333, 0.4792, 0.1667, 0.4583, 0.1667, 0.4583, 0.1667, 0.4792, 0.1667, 0.4792, 0.25, 0.4583, 0.25, 0.4583, 0.25, 0.4792, 0.25, 0.4792, 0.3333, 0.4583, 0.3333, 0.4583, 0.3333, 0.4792, 0.3333, 0.4792, 0.4167, 0.4583, 0.4167, 0.4583, 0.4167, 0.4792, 0.4167, 0.4792, 0.5, 0.4583, 0.5, 0.4792, 0.5, 0.5, 0.5, 0.5, 0.5833, 0.4792, 0.5833, 0.4792, 0.5833, 0.5, 0.5833, 0.5, 0.6667, 0.4792, 0.6667, 0.4792, 0.6667, 0.5, 0.6667, 0.5, 0.75, 0.4792, 0.75, 0.4792, 0.75, 0.5, 0.75, 0.5, 0.8333, 0.4792, 0.8333, 0.4792, 0.8333, 0.5, 0.8333, 0.5, 0.9167, 0.4792, 0.9167, 0.4792, 0.9167, 0.5, 0.9167, 0.5, 1.0, 0.4792, 1.0, 0.4792, 2.22e-16, 0.5, 2.22e-16, 0.5, 0.08333, 0.4792, 0.08333, 0.4792, 0.08333, 0.5, 0.08333, 0.5, 0.1667, 0.4792, 0.1667, 0.4792, 0.1667, 0.5, 0.1667, 0.5, 0.25, 0.4792, 0.25, 0.4792, 0.25, 0.5, 0.25, 0.5, 0.3333, 0.4792, 0.3333, 0.4792, 0.3333, 0.5, 0.3333, 0.5, 0.4167, 0.4792, 0.4167, 0.4792, 0.4167, 0.5, 0.4167, 0.5, 0.5, 0.4792, 0.5, 0.2875, 0.8333, 0.2824, 0.7527, 0.2823, 0.75, 0.2917, 0.75, 0.2917, 0.8333, 0.2939, 0.08333, 0.2957, 0.05168, 0.2987, 2.22e-16, 0.3125, 2.22e-16, 0.3125, 0.08333, 0.2823, 0.25, 0.2875, 0.1667, 0.2917, 0.1667, 0.2917, 0.25, 0.2917, 0.1101, 0.2939, 0.08333, 0.3125, 0.08333, 0.3125, 0.1667, 0.2917, 0.1667, 0.2781, 0.4167, 0.2791, 0.3333, 0.2917, 0.3333, 0.2917, 0.4167, 0.2789, 0.5, 0.2787, 0.4725, 0.2781, 0.4167, 0.2917, 0.4167, 0.2917, 0.5, 0.2875, 0.1667, 0.2917, 0.1101, 0.2917, 0.1667, 0.2987, 1.0, 0.2939, 0.9167, 0.3125, 0.9167, 0.3125, 1.0, 0.2791, 0.6667, 0.2781, 0.5833, 0.2917, 0.5833, 0.2917, 0.6667, 0.2823, 0.75, 0.2822, 0.7485, 0.2791, 0.6667, 0.2917, 0.6667, 0.2917, 0.75, 0.75, 0.8668, 0.75, 0.8038, 0.738, 0.8084, 0.7373, 0.8087, 0.7344, 0.8126, 0.7281, 0.8205, 0.7247, 0.8362, 0.7281, 0.8517, 0.7373, 0.8629, 0.7415, 0.8642, 0.75, 0.6286, 0.75, 0.5656, 0.7373, 0.5695, 0.7281, 0.5807, 0.7344, 0.6198, 0.7373, 0.6237, 0.2791, 0.3333, 0.2823, 0.25, 0.2917, 0.25, 0.2917, 0.3333, 0.7083, 0.1101, 0.7111, 0.1482, 0.7125, 0.1667, 0.7083, 0.1667, 0.2781, 0.5833, 0.2789, 0.5, 0.2917, 0.5, 0.2917, 0.5833, 0.75, 0.5656, 0.75, 0.6286, 0.7578, 0.6256, 0.7627, 0.6237, 0.7656, 0.6198, 0.7719, 0.6119, 0.7753, 0.5962, 0.7719, 0.5807, 0.7627, 0.5695, 0.7542, 0.5669, 0.75, 0.8038, 0.75, 0.8668, 0.7627, 0.8629, 0.7719, 0.8517, 0.7656, 0.8126, 0.7627, 0.8087, 0.2917, 0.8899, 0.2875, 0.8333, 0.2917, 0.8333, 0.75, 0.5, 0.75, 0.5656, 0.75, 0.6286, 0.75, 0.8038, 0.75, 0.5656, 0.7542, 0.5669, 0.7627, 0.5695, 0.7719, 0.5807, 0.7753, 0.5962, 0.7719, 0.6119, 0.7656, 0.6198, 0.7627, 0.6237, 0.7578, 0.6256, 0.75, 0.6286, 0.7719, 0.8517, 0.772, 0.8515, 0.7753, 0.8362, 0.7719, 0.8205, 0.7699, 0.8179, 0.7656, 0.8126, 0.7344, 0.6198, 0.7281, 0.5807, 0.7247, 0.5959, 0.7247, 0.5962, 0.7248, 0.5967, 0.7281, 0.6119])
me_torus.use_remesh_fix_poles = True
me_torus.use_remesh_preserve_attributes = False
me_torus.use_mirror_vertex_groups = False
me_torus.update()

# ---- objects
ob_light = bpy.data.objects.new('Light', light_light)
ob_camera = bpy.data.objects.new('Camera', cam_camera)
ob_cup = bpy.data.objects.new('cup', me_torus)

# ---- transforms, parenting, visibility, modifiers, constraints
ob_light.location = (4.076, 1.005, 5.904)
ob_light.rotation_euler = (0.6503, 0.05522, 1.866)
ob_light.lock_rotations_4d = False
ob_light.empty_display_type = 'ARROWS'
ob_light.color = (0.0, 0.0, 0.0, 0.0)
ob_light.lineart.crease_threshold = 0.0
ob_camera.location = (7.359, -6.926, 4.958)
ob_camera.rotation_euler = (1.109, 0.0, 0.8149)
ob_camera.lock_rotations_4d = False
ob_camera.empty_display_type = 'ARROWS'
ob_camera.color = (0.0, 0.0, 0.0, 0.0)
ob_camera.display_type = 'WIRE'
ob_camera.lineart.crease_threshold = 0.0
ob_cup.location = (-5.96e-08, -1.421e-14, 0.0)
ob_cup.rotation_euler = (1.571, -0.0, 0.0)
ob_cup.scale = (0.6321, 0.6321, 0.6321)
ob_cup.lineart.crease_threshold = 0.0
_m = ob_cup.modifiers.new('Auto Smooth', 'NODES')
_m.node_group = ng_auto_smooth
_gi = [s.identifier for s in ng_auto_smooth.interface.items_tree if s.item_type == 'SOCKET' and s.in_out == 'INPUT']
_m[_gi[1]] = 0.5236  # Angle

# ---- collection membership
col_collection.objects.link(ob_light)
col_collection.objects.link(ob_camera)
col_collection.objects.link(ob_cup)

# ---- scene / render settings (as saved in the file)
scene.camera = ob_camera
scene.frame_start = 1; scene.frame_end = 250; scene.frame_set(1)
scene.render.engine = 'BLENDER_EEVEE_NEXT'
scene.cycles.use_denoising = False
scene.cycles.samples = 128
scene.cycles.sampling_pattern = 'TABULATED_SOBOL'
scene.cycles.use_adaptive_sampling = False
scene.cycles.use_light_tree = False
scene.view_settings.view_transform = 'Filmic'
bpy.context.view_layer.update()

